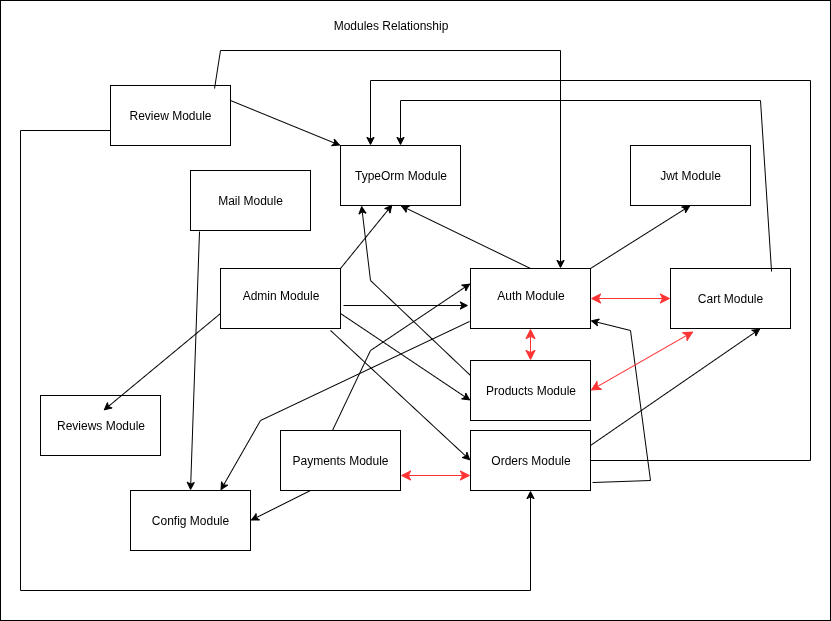

The diagram above was exported from draw.io. Its source (the exported page's mxGraphModel, read from the mxfile embedded in the PNG):
<mxGraphModel dx="2472" dy="1920" grid="1" gridSize="10" guides="1" tooltips="1" connect="1" arrows="1" fold="1" page="1" pageScale="1" pageWidth="827" pageHeight="1169" math="0" shadow="0">
  <root>
    <mxCell id="0" />
    <mxCell id="1" parent="0" />
    <mxCell id="2kMQGG4Di_RpRV5rP8DS-43" value="" style="whiteSpace=wrap;html=1;" vertex="1" parent="1">
      <mxGeometry x="-90" y="-130" width="830" height="620" as="geometry" />
    </mxCell>
    <mxCell id="2kMQGG4Di_RpRV5rP8DS-12" value="" style="rounded=0;whiteSpace=wrap;html=1;" vertex="1" parent="1">
      <mxGeometry x="250" y="15" width="120" height="60" as="geometry" />
    </mxCell>
    <mxCell id="2kMQGG4Di_RpRV5rP8DS-11" value="" style="rounded=0;whiteSpace=wrap;html=1;" vertex="1" parent="1">
      <mxGeometry x="-50" y="265" width="120" height="60" as="geometry" />
    </mxCell>
    <mxCell id="2kMQGG4Di_RpRV5rP8DS-6" value="" style="rounded=0;whiteSpace=wrap;html=1;" vertex="1" parent="1">
      <mxGeometry x="380" y="230" width="120" height="60" as="geometry" />
    </mxCell>
    <mxCell id="2kMQGG4Di_RpRV5rP8DS-4" value="" style="rounded=0;whiteSpace=wrap;html=1;" vertex="1" parent="1">
      <mxGeometry x="380" y="138" width="120" height="60" as="geometry" />
    </mxCell>
    <mxCell id="2kMQGG4Di_RpRV5rP8DS-2" value="" style="rounded=0;whiteSpace=wrap;html=1;" vertex="1" parent="1">
      <mxGeometry x="130" y="138" width="120" height="60" as="geometry" />
    </mxCell>
    <mxCell id="2kMQGG4Di_RpRV5rP8DS-1" value="Admin Module" style="text;html=1;align=center;verticalAlign=middle;resizable=0;points=[];autosize=1;strokeColor=none;fillColor=none;" vertex="1" parent="1">
      <mxGeometry x="140" y="150" width="100" height="30" as="geometry" />
    </mxCell>
    <mxCell id="2kMQGG4Di_RpRV5rP8DS-3" value="Auth Module" style="text;html=1;align=center;verticalAlign=middle;resizable=0;points=[];autosize=1;strokeColor=none;fillColor=none;" vertex="1" parent="1">
      <mxGeometry x="395" y="150" width="90" height="30" as="geometry" />
    </mxCell>
    <mxCell id="2kMQGG4Di_RpRV5rP8DS-5" value="Products Module" style="text;html=1;align=center;verticalAlign=middle;resizable=0;points=[];autosize=1;strokeColor=none;fillColor=none;" vertex="1" parent="1">
      <mxGeometry x="385" y="245" width="110" height="30" as="geometry" />
    </mxCell>
    <mxCell id="2kMQGG4Di_RpRV5rP8DS-7" value="" style="whiteSpace=wrap;html=1;" vertex="1" parent="1">
      <mxGeometry x="380" y="300" width="120" height="60" as="geometry" />
    </mxCell>
    <mxCell id="2kMQGG4Di_RpRV5rP8DS-8" value="Orders Module" style="text;html=1;align=center;verticalAlign=middle;resizable=0;points=[];autosize=1;strokeColor=none;fillColor=none;" vertex="1" parent="1">
      <mxGeometry x="390" y="315" width="100" height="30" as="geometry" />
    </mxCell>
    <mxCell id="2kMQGG4Di_RpRV5rP8DS-9" value="Reviews Module" style="text;html=1;align=center;verticalAlign=middle;resizable=0;points=[];autosize=1;strokeColor=none;fillColor=none;" vertex="1" parent="1">
      <mxGeometry x="-45" y="280" width="110" height="30" as="geometry" />
    </mxCell>
    <mxCell id="2kMQGG4Di_RpRV5rP8DS-10" value="TypeOrm Module" style="text;html=1;align=center;verticalAlign=middle;resizable=0;points=[];autosize=1;strokeColor=none;fillColor=none;" vertex="1" parent="1">
      <mxGeometry x="250" y="30" width="120" height="30" as="geometry" />
    </mxCell>
    <mxCell id="2kMQGG4Di_RpRV5rP8DS-13" value="" style="endArrow=classic;html=1;rounded=0;exitX=1.025;exitY=0.617;exitDx=0;exitDy=0;exitPerimeter=0;entryX=-0.017;entryY=0.617;entryDx=0;entryDy=0;entryPerimeter=0;" edge="1" parent="1" source="2kMQGG4Di_RpRV5rP8DS-2" target="2kMQGG4Di_RpRV5rP8DS-4">
      <mxGeometry width="50" height="50" relative="1" as="geometry">
        <mxPoint x="340" y="410" as="sourcePoint" />
        <mxPoint x="390" y="360" as="targetPoint" />
      </mxGeometry>
    </mxCell>
    <mxCell id="2kMQGG4Di_RpRV5rP8DS-14" value="" style="endArrow=classic;html=1;rounded=0;exitX=1;exitY=0.75;exitDx=0;exitDy=0;entryX=0;entryY=0.667;entryDx=0;entryDy=0;entryPerimeter=0;" edge="1" parent="1" source="2kMQGG4Di_RpRV5rP8DS-2" target="2kMQGG4Di_RpRV5rP8DS-6">
      <mxGeometry width="50" height="50" relative="1" as="geometry">
        <mxPoint x="250" y="260" as="sourcePoint" />
        <mxPoint x="375" y="260" as="targetPoint" />
      </mxGeometry>
    </mxCell>
    <mxCell id="2kMQGG4Di_RpRV5rP8DS-15" value="" style="endArrow=classic;html=1;rounded=0;exitX=0.917;exitY=1.033;exitDx=0;exitDy=0;exitPerimeter=0;entryX=0;entryY=0.5;entryDx=0;entryDy=0;" edge="1" parent="1" source="2kMQGG4Di_RpRV5rP8DS-2" target="2kMQGG4Di_RpRV5rP8DS-7">
      <mxGeometry width="50" height="50" relative="1" as="geometry">
        <mxPoint x="150" y="300" as="sourcePoint" />
        <mxPoint x="275" y="300" as="targetPoint" />
      </mxGeometry>
    </mxCell>
    <mxCell id="2kMQGG4Di_RpRV5rP8DS-16" value="" style="endArrow=classic;html=1;rounded=0;exitX=0;exitY=0.75;exitDx=0;exitDy=0;entryX=0.527;entryY=0;entryDx=0;entryDy=0;entryPerimeter=0;" edge="1" parent="1" source="2kMQGG4Di_RpRV5rP8DS-2" target="2kMQGG4Di_RpRV5rP8DS-9">
      <mxGeometry width="50" height="50" relative="1" as="geometry">
        <mxPoint x="200" y="390" as="sourcePoint" />
        <mxPoint x="325" y="390" as="targetPoint" />
      </mxGeometry>
    </mxCell>
    <mxCell id="2kMQGG4Di_RpRV5rP8DS-17" value="" style="endArrow=classic;html=1;rounded=0;exitX=1;exitY=0;exitDx=0;exitDy=0;entryX=0.433;entryY=0.983;entryDx=0;entryDy=0;entryPerimeter=0;" edge="1" parent="1" source="2kMQGG4Di_RpRV5rP8DS-2" target="2kMQGG4Di_RpRV5rP8DS-12">
      <mxGeometry width="50" height="50" relative="1" as="geometry">
        <mxPoint x="310" y="550" as="sourcePoint" />
        <mxPoint x="435" y="550" as="targetPoint" />
      </mxGeometry>
    </mxCell>
    <mxCell id="2kMQGG4Di_RpRV5rP8DS-18" value="" style="endArrow=classic;html=1;rounded=0;exitX=0.5;exitY=0;exitDx=0;exitDy=0;entryX=0.5;entryY=1;entryDx=0;entryDy=0;" edge="1" parent="1" source="2kMQGG4Di_RpRV5rP8DS-4" target="2kMQGG4Di_RpRV5rP8DS-12">
      <mxGeometry width="50" height="50" relative="1" as="geometry">
        <mxPoint x="300" y="370" as="sourcePoint" />
        <mxPoint x="425" y="370" as="targetPoint" />
      </mxGeometry>
    </mxCell>
    <mxCell id="2kMQGG4Di_RpRV5rP8DS-19" value="Jwt Module" style="whiteSpace=wrap;html=1;" vertex="1" parent="1">
      <mxGeometry x="540" y="15" width="120" height="60" as="geometry" />
    </mxCell>
    <mxCell id="2kMQGG4Di_RpRV5rP8DS-20" value="" style="endArrow=classic;html=1;rounded=0;exitX=1;exitY=0;exitDx=0;exitDy=0;entryX=0.5;entryY=1;entryDx=0;entryDy=0;" edge="1" parent="1" source="2kMQGG4Di_RpRV5rP8DS-4" target="2kMQGG4Di_RpRV5rP8DS-19">
      <mxGeometry width="50" height="50" relative="1" as="geometry">
        <mxPoint x="550" y="190" as="sourcePoint" />
        <mxPoint x="675" y="190" as="targetPoint" />
      </mxGeometry>
    </mxCell>
    <mxCell id="2kMQGG4Di_RpRV5rP8DS-21" value="Config Module" style="whiteSpace=wrap;html=1;" vertex="1" parent="1">
      <mxGeometry x="40" y="360" width="120" height="60" as="geometry" />
    </mxCell>
    <mxCell id="2kMQGG4Di_RpRV5rP8DS-22" value="" style="endArrow=classic;html=1;rounded=0;exitX=-0.008;exitY=0.883;exitDx=0;exitDy=0;exitPerimeter=0;entryX=0.75;entryY=0;entryDx=0;entryDy=0;" edge="1" parent="1" source="2kMQGG4Di_RpRV5rP8DS-4" target="2kMQGG4Di_RpRV5rP8DS-21">
      <mxGeometry width="50" height="50" relative="1" as="geometry">
        <mxPoint x="580" y="180" as="sourcePoint" />
        <mxPoint x="705" y="180" as="targetPoint" />
        <Array as="points">
          <mxPoint x="170" y="290" />
        </Array>
      </mxGeometry>
    </mxCell>
    <mxCell id="2kMQGG4Di_RpRV5rP8DS-23" value="Cart Module" style="whiteSpace=wrap;html=1;" vertex="1" parent="1">
      <mxGeometry x="580" y="138" width="120" height="60" as="geometry" />
    </mxCell>
    <mxCell id="2kMQGG4Di_RpRV5rP8DS-24" value="" style="edgeStyle=none;orthogonalLoop=1;jettySize=auto;html=1;endArrow=classic;startArrow=classic;endSize=8;startSize=8;rounded=0;entryX=0;entryY=0.5;entryDx=0;entryDy=0;exitX=1;exitY=0.5;exitDx=0;exitDy=0;strokeColor=#FF3333;" edge="1" parent="1" source="2kMQGG4Di_RpRV5rP8DS-4" target="2kMQGG4Di_RpRV5rP8DS-23">
      <mxGeometry width="100" relative="1" as="geometry">
        <mxPoint x="490" y="320" as="sourcePoint" />
        <mxPoint x="590" y="320" as="targetPoint" />
        <Array as="points" />
      </mxGeometry>
    </mxCell>
    <mxCell id="2kMQGG4Di_RpRV5rP8DS-25" value="" style="endArrow=classic;html=1;rounded=0;exitX=0.842;exitY=0.05;exitDx=0;exitDy=0;exitPerimeter=0;entryX=0.5;entryY=0;entryDx=0;entryDy=0;" edge="1" parent="1" source="2kMQGG4Di_RpRV5rP8DS-23" target="2kMQGG4Di_RpRV5rP8DS-12">
      <mxGeometry width="50" height="50" relative="1" as="geometry">
        <mxPoint x="670" y="240" as="sourcePoint" />
        <mxPoint x="795" y="240" as="targetPoint" />
        <Array as="points">
          <mxPoint x="670" y="-30" />
          <mxPoint x="310" y="-30" />
        </Array>
      </mxGeometry>
    </mxCell>
    <mxCell id="2kMQGG4Di_RpRV5rP8DS-27" value="Mail Module" style="whiteSpace=wrap;html=1;" vertex="1" parent="1">
      <mxGeometry x="100" y="40" width="120" height="60" as="geometry" />
    </mxCell>
    <mxCell id="2kMQGG4Di_RpRV5rP8DS-28" value="" style="endArrow=classic;html=1;rounded=0;exitX=0.075;exitY=1.017;exitDx=0;exitDy=0;entryX=0.5;entryY=0;entryDx=0;entryDy=0;exitPerimeter=0;" edge="1" parent="1" source="2kMQGG4Di_RpRV5rP8DS-27" target="2kMQGG4Di_RpRV5rP8DS-21">
      <mxGeometry width="50" height="50" relative="1" as="geometry">
        <mxPoint x="100" y="270" as="sourcePoint" />
        <mxPoint x="400" y="-140" as="targetPoint" />
        <Array as="points" />
      </mxGeometry>
    </mxCell>
    <mxCell id="2kMQGG4Di_RpRV5rP8DS-29" value="" style="endArrow=classic;html=1;rounded=0;exitX=1;exitY=0.5;exitDx=0;exitDy=0;entryX=0.25;entryY=0;entryDx=0;entryDy=0;" edge="1" parent="1" source="2kMQGG4Di_RpRV5rP8DS-7" target="2kMQGG4Di_RpRV5rP8DS-12">
      <mxGeometry width="50" height="50" relative="1" as="geometry">
        <mxPoint x="580" y="340" as="sourcePoint" />
        <mxPoint x="230" y="-50" as="targetPoint" />
        <Array as="points">
          <mxPoint x="720" y="330" />
          <mxPoint x="720" y="-50" />
          <mxPoint x="280" y="-50" />
        </Array>
      </mxGeometry>
    </mxCell>
    <mxCell id="2kMQGG4Di_RpRV5rP8DS-30" value="" style="endArrow=classic;html=1;rounded=0;exitX=1;exitY=0.25;exitDx=0;exitDy=0;entryX=0.75;entryY=1;entryDx=0;entryDy=0;" edge="1" parent="1" source="2kMQGG4Di_RpRV5rP8DS-7" target="2kMQGG4Di_RpRV5rP8DS-23">
      <mxGeometry width="50" height="50" relative="1" as="geometry">
        <mxPoint x="530" y="370" as="sourcePoint" />
        <mxPoint x="660" y="197" as="targetPoint" />
      </mxGeometry>
    </mxCell>
    <mxCell id="2kMQGG4Di_RpRV5rP8DS-31" value="" style="endArrow=classic;html=1;rounded=0;exitX=1.017;exitY=0.867;exitDx=0;exitDy=0;exitPerimeter=0;entryX=1;entryY=0.867;entryDx=0;entryDy=0;entryPerimeter=0;" edge="1" parent="1" source="2kMQGG4Di_RpRV5rP8DS-7" target="2kMQGG4Di_RpRV5rP8DS-4">
      <mxGeometry width="50" height="50" relative="1" as="geometry">
        <mxPoint x="610" y="430" as="sourcePoint" />
        <mxPoint x="550" y="150" as="targetPoint" />
        <Array as="points">
          <mxPoint x="560" y="350" />
          <mxPoint x="540" y="200" />
        </Array>
      </mxGeometry>
    </mxCell>
    <mxCell id="2kMQGG4Di_RpRV5rP8DS-32" value="Payments Module" style="whiteSpace=wrap;html=1;" vertex="1" parent="1">
      <mxGeometry x="190" y="300" width="120" height="60" as="geometry" />
    </mxCell>
    <mxCell id="2kMQGG4Di_RpRV5rP8DS-33" value="" style="edgeStyle=none;orthogonalLoop=1;jettySize=auto;html=1;endArrow=classic;startArrow=classic;endSize=8;startSize=8;rounded=0;entryX=0;entryY=0.75;entryDx=0;entryDy=0;exitX=1;exitY=0.75;exitDx=0;exitDy=0;fillColor=#fff2cc;strokeColor=#FF3333;" edge="1" parent="1" source="2kMQGG4Di_RpRV5rP8DS-32" target="2kMQGG4Di_RpRV5rP8DS-7">
      <mxGeometry width="100" relative="1" as="geometry">
        <mxPoint x="130" y="510" as="sourcePoint" />
        <mxPoint x="230" y="510" as="targetPoint" />
        <Array as="points" />
      </mxGeometry>
    </mxCell>
    <mxCell id="2kMQGG4Di_RpRV5rP8DS-34" value="" style="endArrow=classic;html=1;rounded=0;exitX=0.25;exitY=1;exitDx=0;exitDy=0;entryX=1;entryY=0.5;entryDx=0;entryDy=0;" edge="1" parent="1" source="2kMQGG4Di_RpRV5rP8DS-32" target="2kMQGG4Di_RpRV5rP8DS-21">
      <mxGeometry width="50" height="50" relative="1" as="geometry">
        <mxPoint x="250" y="400" as="sourcePoint" />
        <mxPoint x="375" y="400" as="targetPoint" />
      </mxGeometry>
    </mxCell>
    <mxCell id="2kMQGG4Di_RpRV5rP8DS-35" value="" style="edgeStyle=none;orthogonalLoop=1;jettySize=auto;html=1;rounded=0;entryX=0;entryY=0.25;entryDx=0;entryDy=0;exitX=0.433;exitY=0;exitDx=0;exitDy=0;exitPerimeter=0;" edge="1" parent="1" source="2kMQGG4Di_RpRV5rP8DS-32" target="2kMQGG4Di_RpRV5rP8DS-4">
      <mxGeometry width="100" relative="1" as="geometry">
        <mxPoint x="390" y="480" as="sourcePoint" />
        <mxPoint x="490" y="480" as="targetPoint" />
        <Array as="points">
          <mxPoint x="280" y="220" />
        </Array>
      </mxGeometry>
    </mxCell>
    <mxCell id="2kMQGG4Di_RpRV5rP8DS-36" value="" style="edgeStyle=none;orthogonalLoop=1;jettySize=auto;html=1;rounded=0;entryX=0.175;entryY=1;entryDx=0;entryDy=0;entryPerimeter=0;exitX=0;exitY=0.25;exitDx=0;exitDy=0;" edge="1" parent="1" source="2kMQGG4Di_RpRV5rP8DS-6" target="2kMQGG4Di_RpRV5rP8DS-12">
      <mxGeometry width="100" relative="1" as="geometry">
        <mxPoint x="500" y="460" as="sourcePoint" />
        <mxPoint x="600" y="460" as="targetPoint" />
        <Array as="points">
          <mxPoint x="280" y="150" />
        </Array>
      </mxGeometry>
    </mxCell>
    <mxCell id="2kMQGG4Di_RpRV5rP8DS-37" value="" style="edgeStyle=none;orthogonalLoop=1;jettySize=auto;html=1;endArrow=classic;startArrow=classic;endSize=8;startSize=8;rounded=0;exitX=1;exitY=0.5;exitDx=0;exitDy=0;entryX=0.192;entryY=1.05;entryDx=0;entryDy=0;entryPerimeter=0;strokeColor=#FF3333;" edge="1" parent="1" source="2kMQGG4Di_RpRV5rP8DS-6" target="2kMQGG4Di_RpRV5rP8DS-23">
      <mxGeometry width="100" relative="1" as="geometry">
        <mxPoint x="460" y="450" as="sourcePoint" />
        <mxPoint x="560" y="450" as="targetPoint" />
        <Array as="points" />
      </mxGeometry>
    </mxCell>
    <mxCell id="2kMQGG4Di_RpRV5rP8DS-38" value="" style="edgeStyle=none;orthogonalLoop=1;jettySize=auto;html=1;endArrow=classic;startArrow=classic;endSize=8;startSize=8;rounded=0;entryX=0.5;entryY=1;entryDx=0;entryDy=0;exitX=0.5;exitY=0;exitDx=0;exitDy=0;fillColor=#f8cecc;strokeColor=light-dark(#FF3333,#D7817E);" edge="1" parent="1" source="2kMQGG4Di_RpRV5rP8DS-6" target="2kMQGG4Di_RpRV5rP8DS-4">
      <mxGeometry width="100" relative="1" as="geometry">
        <mxPoint x="500" y="420" as="sourcePoint" />
        <mxPoint x="600" y="420" as="targetPoint" />
        <Array as="points" />
      </mxGeometry>
    </mxCell>
    <mxCell id="2kMQGG4Di_RpRV5rP8DS-39" value="Review Module" style="whiteSpace=wrap;html=1;" vertex="1" parent="1">
      <mxGeometry x="20" y="-45" width="120" height="60" as="geometry" />
    </mxCell>
    <mxCell id="2kMQGG4Di_RpRV5rP8DS-40" value="" style="edgeStyle=none;orthogonalLoop=1;jettySize=auto;html=1;rounded=0;exitX=1;exitY=0.25;exitDx=0;exitDy=0;entryX=0;entryY=0;entryDx=0;entryDy=0;" edge="1" parent="1" source="2kMQGG4Di_RpRV5rP8DS-39" target="2kMQGG4Di_RpRV5rP8DS-12">
      <mxGeometry width="100" relative="1" as="geometry">
        <mxPoint x="300" y="480" as="sourcePoint" />
        <mxPoint x="400" y="480" as="targetPoint" />
        <Array as="points" />
      </mxGeometry>
    </mxCell>
    <mxCell id="2kMQGG4Di_RpRV5rP8DS-41" value="" style="endArrow=classic;html=1;rounded=0;exitX=0.867;exitY=0.05;exitDx=0;exitDy=0;exitPerimeter=0;entryX=0.75;entryY=0;entryDx=0;entryDy=0;" edge="1" parent="1" source="2kMQGG4Di_RpRV5rP8DS-39" target="2kMQGG4Di_RpRV5rP8DS-4">
      <mxGeometry width="50" height="50" relative="1" as="geometry">
        <mxPoint x="460" y="440" as="sourcePoint" />
        <mxPoint x="585" y="440" as="targetPoint" />
        <Array as="points">
          <mxPoint x="130" y="-80" />
          <mxPoint x="470" y="-80" />
        </Array>
      </mxGeometry>
    </mxCell>
    <mxCell id="2kMQGG4Di_RpRV5rP8DS-42" value="" style="endArrow=classic;html=1;rounded=0;exitX=0;exitY=0.75;exitDx=0;exitDy=0;entryX=0.5;entryY=1;entryDx=0;entryDy=0;" edge="1" parent="1" source="2kMQGG4Di_RpRV5rP8DS-39" target="2kMQGG4Di_RpRV5rP8DS-7">
      <mxGeometry width="50" height="50" relative="1" as="geometry">
        <mxPoint x="370" y="470" as="sourcePoint" />
        <mxPoint x="495" y="470" as="targetPoint" />
        <Array as="points">
          <mxPoint x="-70" />
          <mxPoint x="-70" y="460" />
          <mxPoint x="440" y="460" />
        </Array>
      </mxGeometry>
    </mxCell>
    <mxCell id="2kMQGG4Di_RpRV5rP8DS-44" value="Modules Relationship" style="text;html=1;align=center;verticalAlign=middle;resizable=0;points=[];autosize=1;strokeColor=none;fillColor=none;" vertex="1" parent="1">
      <mxGeometry x="230" y="-120" width="140" height="30" as="geometry" />
    </mxCell>
  </root>
</mxGraphModel>